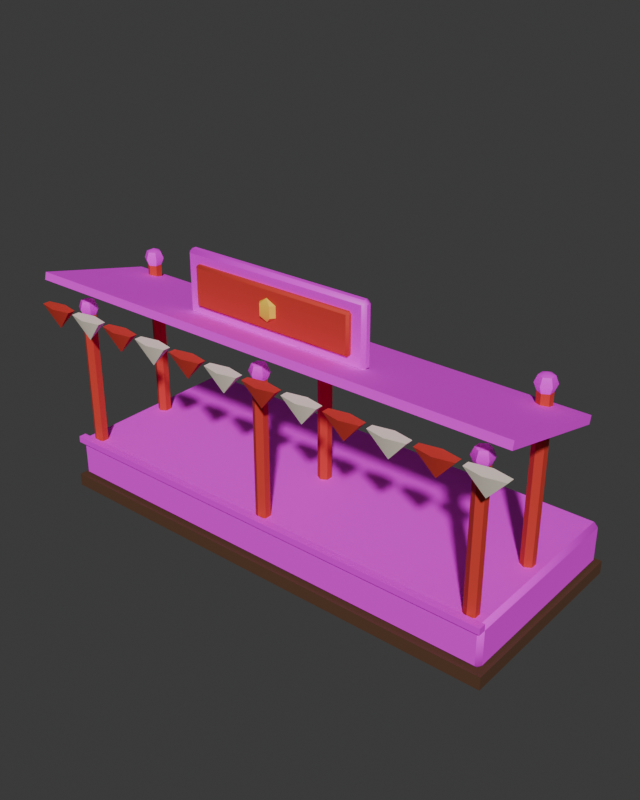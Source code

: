 # Source: station.blend  (saved by Blender 5.2.45; exported with 4.5.12 LTS)
import bpy
from mathutils import Matrix  # noqa: F401  (used for matrix-valued properties, if any)

bpy.ops.wm.read_factory_settings(use_empty=True)
scene = bpy.context.scene
scene.name = 'Scene'

# ---- collections
col_collection = bpy.data.collections.new('Collection'); scene.collection.children.link(col_collection)

# ---- images (referenced by path relative to the original .blend; pixels are not part of the script)
import os
ASSET_DIR = os.environ.get("B2B_ASSET_DIR", "")  # directory of the original .blend (textures are referenced by path, not embedded)
HERE = os.path.dirname(os.path.abspath(__file__))  # packed textures are extracted next to this script under _unpacked/

def load_image(name, relpath, width, height, colorspace="sRGB"):
    """Load a texture the original file referenced (path relative to the .blend, or extracted next to this script)."""
    p = next((c for c in (os.path.join(HERE, relpath), os.path.join(ASSET_DIR, relpath)) if relpath and os.path.exists(c)), "")
    if p:
        img = bpy.data.images.load(p, check_existing=True)
        img.name = name
    else:  # same state as the original file: an image datablock whose file is absent (Cycles renders it pink)
        img = bpy.data.images.new(name, width, height)
        img.source = "FILE"
        img.filepath = "//" + (relpath or name)
    img.colorspace_settings.name = colorspace
    return img
img_painted_planks_png = load_image('painted_planks.png', 'painted_planks.png', 1024, 1024, 'sRGB')
img_painted_gold_png = load_image('painted_gold.png', 'painted_gold.png', 1024, 1024, 'sRGB')
img_painted_canopy_png = load_image('painted_canopy.png', 'painted_canopy.png', 1024, 1024, 'sRGB')

# ---- materials (node trees are filled in below, after node groups)
mat_c_5a3a26 = bpy.data.materials.new('c_5a3a26')
mat_c_5a3a26.diffuse_color = (0.1022, 0.04231, 0.01938, 1.0)
mat_planks = bpy.data.materials.new('planks')
mat_gold = bpy.data.materials.new('gold')
mat_c_d23a2c = bpy.data.materials.new('c_d23a2c')
mat_c_d23a2c.diffuse_color = (0.6445, 0.04231, 0.02519, 1.0)
mat_canopy = bpy.data.materials.new('canopy')
mat_c_fbf1dc = bpy.data.materials.new('c_fbf1dc')
mat_c_fbf1dc.diffuse_color = (0.9647, 0.8796, 0.7157, 1.0)
mat_c_ffd23f = bpy.data.materials.new('c_ffd23f')
mat_c_ffd23f.diffuse_color = (1.0, 0.6445, 0.04971, 1.0)

# ---- material node trees
mat_c_5a3a26.use_nodes = True; mat_c_5a3a26.node_tree.nodes.clear()
_N = mat_c_5a3a26.node_tree.nodes; _L = mat_c_5a3a26.node_tree.links
n0 = _N.new('ShaderNodeBsdfPrincipled'); n0.name = 'Principled BSDF'; n0.location = (-200, 100)
n0.inputs[0].default_value = (0.1022, 0.04231, 0.01938, 1.0)
n0.inputs[2].default_value = 0.8
n0.inputs[10].default_value = 0.005
n1 = _N.new('ShaderNodeOutputMaterial'); n1.name = 'Material Output'; n1.location = (200, 100)
_L.new(n0.outputs[0], n1.inputs[0])
n1.is_active_output = True
mat_planks.use_nodes = True; mat_planks.node_tree.nodes.clear()
_N = mat_planks.node_tree.nodes; _L = mat_planks.node_tree.links
n0 = _N.new('ShaderNodeBsdfPrincipled'); n0.name = 'Principled BSDF'; n0.location = (-200, 100)
n0.inputs[2].default_value = 0.8
n0.inputs[10].default_value = 0.005
n1 = _N.new('ShaderNodeOutputMaterial'); n1.name = 'Material Output'; n1.location = (200, 100)
n2 = _N.new('ShaderNodeTexImage'); n2.name = 'Image Texture'; n2.location = (0, 0)
n2.image = img_painted_planks_png
_L.new(n0.outputs[0], n1.inputs[0])
_L.new(n2.outputs[0], n0.inputs[0])
n1.is_active_output = True
mat_gold.use_nodes = True; mat_gold.node_tree.nodes.clear()
_N = mat_gold.node_tree.nodes; _L = mat_gold.node_tree.links
n0 = _N.new('ShaderNodeBsdfPrincipled'); n0.name = 'Principled BSDF'; n0.location = (-200, 100)
n0.inputs[10].default_value = 0.005
n1 = _N.new('ShaderNodeOutputMaterial'); n1.name = 'Material Output'; n1.location = (200, 100)
n2 = _N.new('ShaderNodeTexImage'); n2.name = 'Image Texture'; n2.location = (0, 0)
n2.image = img_painted_gold_png
_L.new(n0.outputs[0], n1.inputs[0])
_L.new(n2.outputs[0], n0.inputs[0])
n1.is_active_output = True
mat_c_d23a2c.use_nodes = True; mat_c_d23a2c.node_tree.nodes.clear()
_N = mat_c_d23a2c.node_tree.nodes; _L = mat_c_d23a2c.node_tree.links
n0 = _N.new('ShaderNodeBsdfPrincipled'); n0.name = 'Principled BSDF'; n0.location = (-200, 100)
n0.inputs[0].default_value = (0.6445, 0.04231, 0.02519, 1.0)
n0.inputs[2].default_value = 0.8
n0.inputs[10].default_value = 0.005
n1 = _N.new('ShaderNodeOutputMaterial'); n1.name = 'Material Output'; n1.location = (200, 100)
_L.new(n0.outputs[0], n1.inputs[0])
n1.is_active_output = True
mat_canopy.use_nodes = True; mat_canopy.node_tree.nodes.clear()
_N = mat_canopy.node_tree.nodes; _L = mat_canopy.node_tree.links
n0 = _N.new('ShaderNodeBsdfPrincipled'); n0.name = 'Principled BSDF'; n0.location = (-200, 100)
n0.inputs[2].default_value = 0.8
n0.inputs[10].default_value = 0.005
n1 = _N.new('ShaderNodeOutputMaterial'); n1.name = 'Material Output'; n1.location = (200, 100)
n2 = _N.new('ShaderNodeTexImage'); n2.name = 'Image Texture'; n2.location = (0, 0)
n2.image = img_painted_canopy_png
_L.new(n0.outputs[0], n1.inputs[0])
_L.new(n2.outputs[0], n0.inputs[0])
n1.is_active_output = True
mat_c_fbf1dc.use_nodes = True; mat_c_fbf1dc.node_tree.nodes.clear()
_N = mat_c_fbf1dc.node_tree.nodes; _L = mat_c_fbf1dc.node_tree.links
n0 = _N.new('ShaderNodeBsdfPrincipled'); n0.name = 'Principled BSDF'; n0.location = (-200, 100)
n0.inputs[0].default_value = (0.9647, 0.8796, 0.7157, 1.0)
n0.inputs[2].default_value = 0.8
n0.inputs[10].default_value = 0.005
n1 = _N.new('ShaderNodeOutputMaterial'); n1.name = 'Material Output'; n1.location = (200, 100)
_L.new(n0.outputs[0], n1.inputs[0])
n1.is_active_output = True
mat_c_ffd23f.use_nodes = True; mat_c_ffd23f.node_tree.nodes.clear()
_N = mat_c_ffd23f.node_tree.nodes; _L = mat_c_ffd23f.node_tree.links
n0 = _N.new('ShaderNodeBsdfPrincipled'); n0.name = 'Principled BSDF'; n0.location = (-200, 100)
n0.inputs[0].default_value = (1.0, 0.6445, 0.04971, 1.0)
n0.inputs[2].default_value = 0.8
n0.inputs[10].default_value = 0.005
n1 = _N.new('ShaderNodeOutputMaterial'); n1.name = 'Material Output'; n1.location = (200, 100)
_L.new(n0.outputs[0], n1.inputs[0])
n1.is_active_output = True

# ---- world
world_world = bpy.data.worlds.new('World'); scene.world = world_world
world_world.use_nodes = True; world_world.node_tree.nodes.clear()
_N = world_world.node_tree.nodes; _L = world_world.node_tree.links
n0 = _N.new('ShaderNodeOutputWorld'); n0.name = 'World Output'; n0.location = (200, 100)
n1 = _N.new('ShaderNodeBackground'); n1.name = 'Background'; n1.location = (-200, 100)
n1.inputs[0].default_value = (0.05088, 0.05088, 0.05088, 1.0)
_L.new(n1.outputs[0], n0.inputs[0])
n0.is_active_output = True
world_world.color = (0.05088, 0.05088, 0.05088)
world_world.sun_shadow_jitter_overblur = 0.0

# ---- meshes
me_station = bpy.data.meshes.new('station')
me_station.from_pydata([(-1.12, -0.4375, 0.0), (-1.12, -0.4375, 0.06), (-1.12, 0.5025, 0.0), (-1.12, 0.5025, 0.06), (1.12, -0.4375, 0.0), (1.12, -0.4375, 0.06), (1.12, 0.5025, 0.0), (1.12, 0.5025, 0.06), (-1.08, -0.3975, 0.06), (-1.08, -0.4175, 0.08), (-1.1, -0.3975, 0.08), (-1.08, -0.4175, 0.24), (-1.08, -0.3975, 0.26), (-1.1, -0.3975, 0.24), (-1.08, 0.4625, 0.06), (-1.1, 0.4625, 0.08), (-1.08, 0.4825, 0.08), (-1.08, 0.4625, 0.26), (-1.08, 0.4825, 0.24), (-1.1, 0.4625, 0.24), (1.08, -0.3975, 0.06), (1.1, -0.3975, 0.08), (1.08, -0.4175, 0.08), (1.08, -0.3975, 0.26), (1.08, -0.4175, 0.24), (1.1, -0.3975, 0.24), (1.08, 0.4625, 0.06), (1.08, 0.4825, 0.08), (1.1, 0.4625, 0.08), (1.08, 0.4625, 0.26), (1.1, 0.4625, 0.24), (1.08, 0.4825, 0.24), (-1.1, -0.435, 0.24), (-1.1, -0.435, 0.27), (-1.1, -0.4, 0.24), (-1.1, -0.4, 0.27), (1.1, -0.435, 0.24), (1.1, -0.435, 0.27), (1.1, -0.4, 0.24), (1.1, -0.4, 0.27), (-1.02, -0.3355, 0.26), (-1.02, -0.3355, 0.92), (-0.9923, -0.3515, 0.26), (-0.9923, -0.3515, 0.92), (-0.9923, -0.3835, 0.26), (-0.9923, -0.3835, 0.92), (-1.02, -0.3995, 0.26), (-1.02, -0.3995, 0.92), (-1.048, -0.3835, 0.26), (-1.048, -0.3835, 0.92), (-1.048, -0.3515, 0.26), (-1.048, -0.3515, 0.92), (-1.02, -0.3675, 0.965), (-1.02, -0.3357, 0.9518), (-1.02, -0.3225, 0.92), (-1.02, -0.3357, 0.8882), (-1.02, -0.3675, 0.875), (-0.9924, -0.3516, 0.9518), (-0.981, -0.345, 0.92), (-0.9924, -0.3516, 0.8882), (-0.9924, -0.3834, 0.9518), (-0.981, -0.39, 0.92), (-0.9924, -0.3834, 0.8882), (-1.02, -0.3993, 0.9518), (-1.02, -0.4125, 0.92), (-1.02, -0.3993, 0.8882), (-1.048, -0.3834, 0.9518), (-1.059, -0.39, 0.92), (-1.048, -0.3834, 0.8882), (-1.048, -0.3516, 0.9518), (-1.059, -0.345, 0.92), (-1.048, -0.3516, 0.8882), (-1.02, 0.0645, 0.26), (-1.02, 0.0645, 1.04), (-0.9923, 0.0485, 0.26), (-0.9923, 0.0485, 1.04), (-0.9923, 0.0165, 0.26), (-0.9923, 0.0165, 1.04), (-1.02, 0.0005, 0.26), (-1.02, 0.0005, 1.04), (-1.048, 0.0165, 0.26), (-1.048, 0.0165, 1.04), (-1.048, 0.0485, 0.26), (-1.048, 0.0485, 1.04), (-1.02, 0.0325, 1.085), (-1.02, 0.06432, 1.072), (-1.02, 0.0775, 1.04), (-1.02, 0.06432, 1.008), (-1.02, 0.0325, 0.995), (-0.9924, 0.04841, 1.072), (-0.981, 0.055, 1.04), (-0.9924, 0.04841, 1.008), (-0.9924, 0.01659, 1.072), (-0.981, 0.01, 1.04), (-0.9924, 0.01659, 1.008), (-1.02, 0.0006802, 1.072), (-1.02, -0.0125, 1.04), (-1.02, 0.0006802, 1.008), (-1.048, 0.01659, 1.072), (-1.059, 0.01, 1.04), (-1.048, 0.01659, 1.008), (-1.048, 0.04841, 1.072), (-1.059, 0.055, 1.04), (-1.048, 0.04841, 1.008), (0.0, -0.3355, 0.26), (0.0, -0.3355, 0.92), (0.02771, -0.3515, 0.26), (0.02771, -0.3515, 0.92), (0.02771, -0.3835, 0.26), (0.02771, -0.3835, 0.92), (0.0, -0.3995, 0.26), (0.0, -0.3995, 0.92), (-0.02771, -0.3835, 0.26), (-0.02771, -0.3835, 0.92), (-0.02771, -0.3515, 0.26), (-0.02771, -0.3515, 0.92), (0.0, -0.3675, 0.965), (0.0, -0.3357, 0.9518), (0.0, -0.3225, 0.92), (0.0, -0.3357, 0.8882), (0.0, -0.3675, 0.875), (0.02756, -0.3516, 0.9518), (0.03897, -0.345, 0.92), (0.02756, -0.3516, 0.8882), (0.02756, -0.3834, 0.9518), (0.03897, -0.39, 0.92), (0.02756, -0.3834, 0.8882), (-7.451e-09, -0.3993, 0.9518), (-7.451e-09, -0.4125, 0.92), (-7.451e-09, -0.3993, 0.8882), (-0.02756, -0.3834, 0.9518), (-0.03897, -0.39, 0.92), (-0.02756, -0.3834, 0.8882), (-0.02756, -0.3516, 0.9518), (-0.03897, -0.345, 0.92), (-0.02756, -0.3516, 0.8882), (0.0, 0.0645, 0.26), (0.0, 0.0645, 1.04), (0.02771, 0.0485, 0.26), (0.02771, 0.0485, 1.04), (0.02771, 0.0165, 0.26), (0.02771, 0.0165, 1.04), (0.0, 0.0005, 0.26), (0.0, 0.0005, 1.04), (-0.02771, 0.0165, 0.26), (-0.02771, 0.0165, 1.04), (-0.02771, 0.0485, 0.26), (-0.02771, 0.0485, 1.04), (0.0, 0.0325, 1.085), (0.0, 0.06432, 1.072), (0.0, 0.0775, 1.04), (0.0, 0.06432, 1.008), (0.0, 0.0325, 0.995), (0.02756, 0.04841, 1.072), (0.03897, 0.055, 1.04), (0.02756, 0.04841, 1.008), (0.02756, 0.01659, 1.072), (0.03897, 0.01, 1.04), (0.02756, 0.01659, 1.008), (-7.451e-09, 0.0006802, 1.072), (-7.451e-09, -0.0125, 1.04), (-7.451e-09, 0.0006802, 1.008), (-0.02756, 0.01659, 1.072), (-0.03897, 0.01, 1.04), (-0.02756, 0.01659, 1.008), (-0.02756, 0.04841, 1.072), (-0.03897, 0.055, 1.04), (-0.02756, 0.04841, 1.008), (1.02, -0.3355, 0.26), (1.02, -0.3355, 0.92), (1.048, -0.3515, 0.26), (1.048, -0.3515, 0.92), (1.048, -0.3835, 0.26), (1.048, -0.3835, 0.92), (1.02, -0.3995, 0.26), (1.02, -0.3995, 0.92), (0.9923, -0.3835, 0.26), (0.9923, -0.3835, 0.92), (0.9923, -0.3515, 0.26), (0.9923, -0.3515, 0.92), (1.02, -0.3675, 0.965), (1.02, -0.3357, 0.9518), (1.02, -0.3225, 0.92), (1.02, -0.3357, 0.8882), (1.02, -0.3675, 0.875), (1.048, -0.3516, 0.9518), (1.059, -0.345, 0.92), (1.048, -0.3516, 0.8882), (1.048, -0.3834, 0.9518), (1.059, -0.39, 0.92), (1.048, -0.3834, 0.8882), (1.02, -0.3993, 0.9518), (1.02, -0.4125, 0.92), (1.02, -0.3993, 0.8882), (0.9924, -0.3834, 0.9518), (0.981, -0.39, 0.92), (0.9924, -0.3834, 0.8882), (0.9924, -0.3516, 0.9518), (0.981, -0.345, 0.92), (0.9924, -0.3516, 0.8882), (1.02, 0.0645, 0.26), (1.02, 0.0645, 1.04), (1.048, 0.0485, 0.26), (1.048, 0.0485, 1.04), (1.048, 0.0165, 0.26), (1.048, 0.0165, 1.04), (1.02, 0.0005, 0.26), (1.02, 0.0005, 1.04), (0.9923, 0.0165, 0.26), (0.9923, 0.0165, 1.04), (0.9923, 0.0485, 0.26), (0.9923, 0.0485, 1.04), (1.02, 0.0325, 1.085), (1.02, 0.06432, 1.072), (1.02, 0.0775, 1.04), (1.02, 0.06432, 1.008), (1.02, 0.0325, 0.995), (1.048, 0.04841, 1.072), (1.059, 0.055, 1.04), (1.048, 0.04841, 1.008), (1.048, 0.01659, 1.072), (1.059, 0.01, 1.04), (1.048, 0.01659, 1.008), (1.02, 0.0006802, 1.072), (1.02, -0.0125, 1.04), (1.02, 0.0006802, 1.008), (0.9924, 0.01659, 1.072), (0.981, 0.01, 1.04), (0.9924, 0.01659, 1.008), (0.9924, 0.04841, 1.072), (0.981, 0.055, 1.04), (0.9924, 0.04841, 1.008), (-1.18, -0.4639, 1.038), (-1.18, -0.4557, 1.072), (-1.18, 0.08068, 0.9076), (-1.18, 0.08885, 0.9417), (1.18, -0.4639, 1.038), (1.18, -0.4557, 1.072), (1.18, 0.08068, 0.9076), (1.18, 0.08885, 0.9417), (-1.1, -0.5025, 0.93), (-1.013, -0.485, 0.93), (-1.013, -0.45, 0.93), (-1.1, -0.4325, 0.93), (-1.187, -0.45, 0.93), (-1.187, -0.485, 0.93), (-1.1, -0.4675, 0.83), (-0.9, -0.5025, 0.93), (-0.8134, -0.485, 0.93), (-0.8134, -0.45, 0.93), (-0.9, -0.4325, 0.93), (-0.9866, -0.45, 0.93), (-0.9866, -0.485, 0.93), (-0.9, -0.4675, 0.83), (-0.7, -0.5025, 0.93), (-0.6134, -0.485, 0.93), (-0.6134, -0.45, 0.93), (-0.7, -0.4325, 0.93), (-0.7866, -0.45, 0.93), (-0.7866, -0.485, 0.93), (-0.7, -0.4675, 0.83), (-0.5, -0.5025, 0.93), (-0.4134, -0.485, 0.93), (-0.4134, -0.45, 0.93), (-0.5, -0.4325, 0.93), (-0.5866, -0.45, 0.93), (-0.5866, -0.485, 0.93), (-0.5, -0.4675, 0.83), (-0.3, -0.5025, 0.93), (-0.2134, -0.485, 0.93), (-0.2134, -0.45, 0.93), (-0.3, -0.4325, 0.93), (-0.3866, -0.45, 0.93), (-0.3866, -0.485, 0.93), (-0.3, -0.4675, 0.83), (-0.1, -0.5025, 0.93), (-0.0134, -0.485, 0.93), (-0.0134, -0.45, 0.93), (-0.1, -0.4325, 0.93), (-0.1866, -0.45, 0.93), (-0.1866, -0.485, 0.93), (-0.1, -0.4675, 0.83), (0.1, -0.5025, 0.93), (0.1866, -0.485, 0.93), (0.1866, -0.45, 0.93), (0.1, -0.4325, 0.93), (0.0134, -0.45, 0.93), (0.0134, -0.485, 0.93), (0.1, -0.4675, 0.83), (0.3, -0.5025, 0.93), (0.3866, -0.485, 0.93), (0.3866, -0.45, 0.93), (0.3, -0.4325, 0.93), (0.2134, -0.45, 0.93), (0.2134, -0.485, 0.93), (0.3, -0.4675, 0.83), (0.5, -0.5025, 0.93), (0.5866, -0.485, 0.93), (0.5866, -0.45, 0.93), (0.5, -0.4325, 0.93), (0.4134, -0.45, 0.93), (0.4134, -0.485, 0.93), (0.5, -0.4675, 0.83), (0.7, -0.5025, 0.93), (0.7866, -0.485, 0.93), (0.7866, -0.45, 0.93), (0.7, -0.4325, 0.93), (0.6134, -0.45, 0.93), (0.6134, -0.485, 0.93), (0.7, -0.4675, 0.83), (0.9, -0.5025, 0.93), (0.9866, -0.485, 0.93), (0.9866, -0.45, 0.93), (0.9, -0.4325, 0.93), (0.8134, -0.45, 0.93), (0.8134, -0.485, 0.93), (0.9, -0.4675, 0.83), (1.1, -0.5025, 0.93), (1.187, -0.485, 0.93), (1.187, -0.45, 0.93), (1.1, -0.4325, 0.93), (1.013, -0.45, 0.93), (1.013, -0.485, 0.93), (1.1, -0.4675, 0.83), (-0.435, -0.2775, 1.02), (-0.435, -0.2925, 1.035), (-0.45, -0.2775, 1.035), (-0.435, -0.2925, 1.285), (-0.435, -0.2775, 1.3), (-0.45, -0.2775, 1.285), (-0.435, -0.2575, 1.02), (-0.45, -0.2575, 1.035), (-0.435, -0.2425, 1.035), (-0.435, -0.2575, 1.3), (-0.435, -0.2425, 1.285), (-0.45, -0.2575, 1.285), (0.435, -0.2775, 1.02), (0.45, -0.2775, 1.035), (0.435, -0.2925, 1.035), (0.435, -0.2775, 1.3), (0.435, -0.2925, 1.285), (0.45, -0.2775, 1.285), (0.435, -0.2575, 1.02), (0.435, -0.2425, 1.035), (0.45, -0.2575, 1.035), (0.435, -0.2575, 1.3), (0.45, -0.2575, 1.285), (0.435, -0.2425, 1.285), (-0.38, -0.3025, 1.07), (-0.38, -0.3125, 1.08), (-0.39, -0.3025, 1.08), (-0.38, -0.3125, 1.24), (-0.38, -0.3025, 1.25), (-0.39, -0.3025, 1.24), (-0.38, -0.2925, 1.07), (-0.39, -0.2925, 1.08), (-0.38, -0.2825, 1.08), (-0.38, -0.2925, 1.25), (-0.38, -0.2825, 1.24), (-0.39, -0.2925, 1.24), (0.38, -0.3025, 1.07), (0.39, -0.3025, 1.08), (0.38, -0.3125, 1.08), (0.38, -0.3025, 1.25), (0.38, -0.3125, 1.24), (0.39, -0.3025, 1.24), (0.38, -0.2925, 1.07), (0.38, -0.2825, 1.08), (0.39, -0.2925, 1.08), (0.38, -0.2925, 1.25), (0.39, -0.2925, 1.24), (0.38, -0.2825, 1.24), (0.0, -0.3175, 1.21), (0.0, -0.3002, 1.135), (0.0, -0.3175, 1.11), (0.04118, -0.3121, 1.185), (0.04118, -0.3121, 1.135), (0.02545, -0.3315, 1.185), (0.02545, -0.3315, 1.135), (-0.02545, -0.3315, 1.185), (-0.02545, -0.3315, 1.135), (-0.04118, -0.3121, 1.185), (-0.04118, -0.3121, 1.135), (6.519e-09, -0.3002, 1.185)], [], [(0, 1, 3, 2), (2, 3, 7, 6), (6, 7, 5, 4), (4, 5, 1, 0), (2, 6, 4, 0), (7, 3, 1, 5), (8, 9, 10), (11, 12, 13), (14, 15, 16), (17, 18, 19), (20, 21, 22), (23, 24, 25), (26, 27, 28), (29, 30, 31), (14, 8, 10, 15), (9, 11, 13, 10), (12, 17, 19, 13), (18, 16, 15, 19), (26, 14, 16, 27), (17, 29, 31, 18), (30, 28, 27, 31), (20, 26, 28, 21), (29, 23, 25, 30), (24, 22, 21, 25), (8, 20, 22, 9), (23, 12, 11, 24), (14, 26, 20, 8), (10, 13, 19, 15), (22, 24, 11, 9), (29, 17, 12, 23), (16, 18, 31, 27), (28, 30, 25, 21), (32, 33, 35, 34), (34, 35, 39, 38), (38, 39, 37, 36), (36, 37, 33, 32), (34, 38, 36, 32), (39, 35, 33, 37), (40, 41, 43, 42), (42, 43, 45, 44), (44, 45, 47, 46), (46, 47, 49, 48), (43, 41, 51, 49, 47, 45), (48, 49, 51, 50), (50, 51, 41, 40), (40, 42, 44, 46, 48, 50), (55, 54, 58, 59), (53, 52, 57), (56, 55, 59), (54, 53, 57, 58), (59, 58, 61, 62), (57, 52, 60), (56, 59, 62), (58, 57, 60, 61), (62, 61, 64, 65), (60, 52, 63), (56, 62, 65), (61, 60, 63, 64), (65, 64, 67, 68), (63, 52, 66), (56, 65, 68), (64, 63, 66, 67), (68, 67, 70, 71), (66, 52, 69), (56, 68, 71), (67, 66, 69, 70), (71, 70, 54, 55), (69, 52, 53), (56, 71, 55), (70, 69, 53, 54), (72, 73, 75, 74), (74, 75, 77, 76), (76, 77, 79, 78), (78, 79, 81, 80), (75, 73, 83, 81, 79, 77), (80, 81, 83, 82), (82, 83, 73, 72), (72, 74, 76, 78, 80, 82), (87, 86, 90, 91), (85, 84, 89), (88, 87, 91), (86, 85, 89, 90), (91, 90, 93, 94), (89, 84, 92), (88, 91, 94), (90, 89, 92, 93), (94, 93, 96, 97), (92, 84, 95), (88, 94, 97), (93, 92, 95, 96), (97, 96, 99, 100), (95, 84, 98), (88, 97, 100), (96, 95, 98, 99), (100, 99, 102, 103), (98, 84, 101), (88, 100, 103), (99, 98, 101, 102), (103, 102, 86, 87), (101, 84, 85), (88, 103, 87), (102, 101, 85, 86), (104, 105, 107, 106), (106, 107, 109, 108), (108, 109, 111, 110), (110, 111, 113, 112), (107, 105, 115, 113, 111, 109), (112, 113, 115, 114), (114, 115, 105, 104), (104, 106, 108, 110, 112, 114), (119, 118, 122, 123), (117, 116, 121), (120, 119, 123), (118, 117, 121, 122), (123, 122, 125, 126), (121, 116, 124), (120, 123, 126), (122, 121, 124, 125), (126, 125, 128, 129), (124, 116, 127), (120, 126, 129), (125, 124, 127, 128), (129, 128, 131, 132), (127, 116, 130), (120, 129, 132), (128, 127, 130, 131), (132, 131, 134, 135), (130, 116, 133), (120, 132, 135), (131, 130, 133, 134), (135, 134, 118, 119), (133, 116, 117), (120, 135, 119), (134, 133, 117, 118), (136, 137, 139, 138), (138, 139, 141, 140), (140, 141, 143, 142), (142, 143, 145, 144), (139, 137, 147, 145, 143, 141), (144, 145, 147, 146), (146, 147, 137, 136), (136, 138, 140, 142, 144, 146), (151, 150, 154, 155), (149, 148, 153), (152, 151, 155), (150, 149, 153, 154), (155, 154, 157, 158), (153, 148, 156), (152, 155, 158), (154, 153, 156, 157), (158, 157, 160, 161), (156, 148, 159), (152, 158, 161), (157, 156, 159, 160), (161, 160, 163, 164), (159, 148, 162), (152, 161, 164), (160, 159, 162, 163), (164, 163, 166, 167), (162, 148, 165), (152, 164, 167), (163, 162, 165, 166), (167, 166, 150, 151), (165, 148, 149), (152, 167, 151), (166, 165, 149, 150), (168, 169, 171, 170), (170, 171, 173, 172), (172, 173, 175, 174), (174, 175, 177, 176), (171, 169, 179, 177, 175, 173), (176, 177, 179, 178), (178, 179, 169, 168), (168, 170, 172, 174, 176, 178), (183, 182, 186, 187), (181, 180, 185), (184, 183, 187), (182, 181, 185, 186), (187, 186, 189, 190), (185, 180, 188), (184, 187, 190), (186, 185, 188, 189), (190, 189, 192, 193), (188, 180, 191), (184, 190, 193), (189, 188, 191, 192), (193, 192, 195, 196), (191, 180, 194), (184, 193, 196), (192, 191, 194, 195), (196, 195, 198, 199), (194, 180, 197), (184, 196, 199), (195, 194, 197, 198), (199, 198, 182, 183), (197, 180, 181), (184, 199, 183), (198, 197, 181, 182), (200, 201, 203, 202), (202, 203, 205, 204), (204, 205, 207, 206), (206, 207, 209, 208), (203, 201, 211, 209, 207, 205), (208, 209, 211, 210), (210, 211, 201, 200), (200, 202, 204, 206, 208, 210), (215, 214, 218, 219), (213, 212, 217), (216, 215, 219), (214, 213, 217, 218), (219, 218, 221, 222), (217, 212, 220), (216, 219, 222), (218, 217, 220, 221), (222, 221, 224, 225), (220, 212, 223), (216, 222, 225), (221, 220, 223, 224), (225, 224, 227, 228), (223, 212, 226), (216, 225, 228), (224, 223, 226, 227), (228, 227, 230, 231), (226, 212, 229), (216, 228, 231), (227, 226, 229, 230), (231, 230, 214, 215), (229, 212, 213), (216, 231, 215), (230, 229, 213, 214), (232, 233, 235, 234), (234, 235, 239, 238), (238, 239, 237, 236), (236, 237, 233, 232), (234, 238, 236, 232), (239, 235, 233, 237), (240, 246, 241), (241, 246, 242), (242, 246, 243), (243, 246, 244), (240, 241, 242, 243, 244, 245), (244, 246, 245), (245, 246, 240), (247, 253, 248), (248, 253, 249), (249, 253, 250), (250, 253, 251), (247, 248, 249, 250, 251, 252), (251, 253, 252), (252, 253, 247), (254, 260, 255), (255, 260, 256), (256, 260, 257), (257, 260, 258), (254, 255, 256, 257, 258, 259), (258, 260, 259), (259, 260, 254), (261, 267, 262), (262, 267, 263), (263, 267, 264), (264, 267, 265), (261, 262, 263, 264, 265, 266), (265, 267, 266), (266, 267, 261), (268, 274, 269), (269, 274, 270), (270, 274, 271), (271, 274, 272), (268, 269, 270, 271, 272, 273), (272, 274, 273), (273, 274, 268), (275, 281, 276), (276, 281, 277), (277, 281, 278), (278, 281, 279), (275, 276, 277, 278, 279, 280), (279, 281, 280), (280, 281, 275), (282, 288, 283), (283, 288, 284), (284, 288, 285), (285, 288, 286), (282, 283, 284, 285, 286, 287), (286, 288, 287), (287, 288, 282), (289, 295, 290), (290, 295, 291), (291, 295, 292), (292, 295, 293), (289, 290, 291, 292, 293, 294), (293, 295, 294), (294, 295, 289), (296, 302, 297), (297, 302, 298), (298, 302, 299), (299, 302, 300), (296, 297, 298, 299, 300, 301), (300, 302, 301), (301, 302, 296), (303, 309, 304), (304, 309, 305), (305, 309, 306), (306, 309, 307), (303, 304, 305, 306, 307, 308), (307, 309, 308), (308, 309, 303), (310, 316, 311), (311, 316, 312), (312, 316, 313), (313, 316, 314), (310, 311, 312, 313, 314, 315), (314, 316, 315), (315, 316, 310), (317, 323, 318), (318, 323, 319), (319, 323, 320), (320, 323, 321), (317, 318, 319, 320, 321, 322), (321, 323, 322), (322, 323, 317), (324, 325, 326), (327, 328, 329), (330, 331, 332), (333, 334, 335), (336, 337, 338), (339, 340, 341), (342, 343, 344), (345, 346, 347), (330, 324, 326, 331), (325, 327, 329, 326), (328, 333, 335, 329), (334, 332, 331, 335), (342, 330, 332, 343), (333, 345, 347, 334), (346, 344, 343, 347), (336, 342, 344, 337), (345, 339, 341, 346), (340, 338, 337, 341), (324, 336, 338, 325), (339, 328, 327, 340), (330, 342, 336, 324), (326, 329, 335, 331), (338, 340, 327, 325), (345, 333, 328, 339), (332, 334, 347, 343), (344, 346, 341, 337), (348, 349, 350), (351, 352, 353), (354, 355, 356), (357, 358, 359), (360, 361, 362), (363, 364, 365), (366, 367, 368), (369, 370, 371), (354, 348, 350, 355), (349, 351, 353, 350), (352, 357, 359, 353), (358, 356, 355, 359), (366, 354, 356, 367), (357, 369, 371, 358), (370, 368, 367, 371), (360, 366, 368, 361), (369, 363, 365, 370), (364, 362, 361, 365), (348, 360, 362, 349), (363, 352, 351, 364), (354, 366, 360, 348), (350, 353, 359, 355), (362, 364, 351, 349), (369, 357, 352, 363), (356, 358, 371, 367), (368, 370, 365, 361), (374, 373, 376), (373, 383, 375, 376), (383, 372, 375), (374, 376, 378), (376, 375, 377, 378), (375, 372, 377), (374, 378, 380), (378, 377, 379, 380), (377, 372, 379), (374, 380, 382), (380, 379, 381, 382), (379, 372, 381), (374, 382, 373), (382, 381, 383, 373), (381, 372, 383)])
me_station.polygons.foreach_set('use_smooth', [True] * 387)
me_station.polygons.foreach_set('material_index', [0, 0, 0, 0, 0, 0, 1, 1, 1, 1, 1, 1, 1, 1, 1, 1, 1, 1, 1, 1, 1, 1, 1, 1, 1, 1, 1, 1, 1, 1, 1, 1, 2, 2, 2, 2, 2, 2, 3, 3, 3, 3, 3, 3, 3, 3, 2, 2, 2, 2, 2, 2, 2, 2, 2, 2, 2, 2, 2, 2, 2, 2, 2, 2, 2, 2, 2, 2, 2, 2, 3, 3, 3, 3, 3, 3, 3, 3, 2, 2, 2, 2, 2, 2, 2, 2, 2, 2, 2, 2, 2, 2, 2, 2, 2, 2, 2, 2, 2, 2, 2, 2, 3, 3, 3, 3, 3, 3, 3, 3, 2, 2, 2, 2, 2, 2, 2, 2, 2, 2, 2, 2, 2, 2, 2, 2, 2, 2, 2, 2, 2, 2, 2, 2, 3, 3, 3, 3, 3, 3, 3, 3, 2, 2, 2, 2, 2, 2, 2, 2, 2, 2, 2, 2, 2, 2, 2, 2, 2, 2, 2, 2, 2, 2, 2, 2, 3, 3, 3, 3, 3, 3, 3, 3, 2, 2, 2, 2, 2, 2, 2, 2, 2, 2, 2, 2, 2, 2, 2, 2, 2, 2, 2, 2, 2, 2, 2, 2, 3, 3, 3, 3, 3, 3, 3, 3, 2, 2, 2, 2, 2, 2, 2, 2, 2, 2, 2, 2, 2, 2, 2, 2, 2, 2, 2, 2, 2, 2, 2, 2, 4, 4, 4, 4, 4, 4, 3, 3, 3, 3, 3, 3, 3, 5, 5, 5, 5, 5, 5, 5, 3, 3, 3, 3, 3, 3, 3, 5, 5, 5, 5, 5, 5, 5, 3, 3, 3, 3, 3, 3, 3, 5, 5, 5, 5, 5, 5, 5, 3, 3, 3, 3, 3, 3, 3, 5, 5, 5, 5, 5, 5, 5, 3, 3, 3, 3, 3, 3, 3, 5, 5, 5, 5, 5, 5, 5, 3, 3, 3, 3, 3, 3, 3, 5, 5, 5, 5, 5, 5, 5, 2, 2, 2, 2, 2, 2, 2, 2, 2, 2, 2, 2, 2, 2, 2, 2, 2, 2, 2, 2, 2, 2, 2, 2, 2, 2, 3, 3, 3, 3, 3, 3, 3, 3, 3, 3, 3, 3, 3, 3, 3, 3, 3, 3, 3, 3, 3, 3, 3, 3, 3, 3, 6, 6, 6, 6, 6, 6, 6, 6, 6, 6, 6, 6, 6, 6, 6])
_k = set([(0, 1), (0, 2), (0, 4), (1, 3), (1, 5), (2, 3), (2, 6), (3, 7), (4, 5), (4, 6), (5, 7), (6, 7), (8, 14), (8, 20), (9, 11), (9, 22), (10, 13), (10, 15), (11, 24), (12, 17), (12, 23), (13, 19), (14, 26), (15, 19), (16, 18), (16, 27), (17, 29), (18, 31), (20, 26), (21, 25), (21, 28), (22, 24), (23, 29), (25, 30), (27, 31), (28, 30), (32, 33), (32, 34), (32, 36), (33, 35), (33, 37), (34, 35), (34, 38), (35, 39), (36, 37), (36, 38), (37, 39), (38, 39), (40, 41), (40, 42), (40, 50), (41, 43), (41, 51), (42, 43), (42, 44), (43, 45), (44, 45), (44, 46), (45, 47), (46, 47), (46, 48), (47, 49), (48, 49), (48, 50), (49, 51), (50, 51), (53, 54), (53, 57), (53, 69), (54, 55), (55, 59), (55, 71), (57, 58), (57, 60), (58, 59), (59, 62), (60, 61), (60, 63), (61, 62), (62, 65), (63, 64), (63, 66), (64, 65), (65, 68), (66, 67), (66, 69), (67, 68), (68, 71), (69, 70), (70, 71), (72, 73), (72, 74), (72, 82), (73, 75), (73, 83), (74, 75), (74, 76), (75, 77), (76, 77), (76, 78), (77, 79), (78, 79), (78, 80), (79, 81), (80, 81), (80, 82), (81, 83), (82, 83), (85, 86), (85, 89), (85, 101), (86, 87), (87, 91), (87, 103), (89, 90), (89, 92), (90, 91), (91, 94), (92, 93), (92, 95), (93, 94), (94, 97), (95, 96), (95, 98), (96, 97), (97, 100), (98, 99), (98, 101), (99, 100), (100, 103), (101, 102), (102, 103), (104, 105), (104, 106), (104, 114), (105, 107), (105, 115), (106, 107), (106, 108), (107, 109), (108, 109), (108, 110), (109, 111), (110, 111), (110, 112), (111, 113), (112, 113), (112, 114), (113, 115), (114, 115), (117, 118), (117, 121), (117, 133), (118, 119), (119, 123), (119, 135), (121, 122), (121, 124), (122, 123), (123, 126), (124, 125), (124, 127), (125, 126), (126, 129), (127, 128), (127, 130), (128, 129), (129, 132), (130, 131), (130, 133), (131, 132), (132, 135), (133, 134), (134, 135), (136, 137), (136, 138), (136, 146), (137, 139), (137, 147), (138, 139), (138, 140), (139, 141), (140, 141), (140, 142), (141, 143), (142, 143), (142, 144), (143, 145), (144, 145), (144, 146), (145, 147), (146, 147), (149, 150), (149, 153), (149, 165), (150, 151), (151, 155), (151, 167), (153, 154), (153, 156), (154, 155), (155, 158), (156, 157), (156, 159), (157, 158), (158, 161), (159, 160), (159, 162), (160, 161), (161, 164), (162, 163), (162, 165), (163, 164), (164, 167), (165, 166), (166, 167), (168, 169), (168, 170), (168, 178), (169, 171), (169, 179), (170, 171), (170, 172), (171, 173), (172, 173), (172, 174), (173, 175), (174, 175), (174, 176), (175, 177), (176, 177), (176, 178), (177, 179), (178, 179), (181, 182), (181, 185), (181, 197), (182, 183), (183, 187), (183, 199), (185, 186), (185, 188), (186, 187), (187, 190), (188, 189), (188, 191), (189, 190), (190, 193), (191, 192), (191, 194), (192, 193), (193, 196), (194, 195), (194, 197), (195, 196), (196, 199), (197, 198), (198, 199), (200, 201), (200, 202), (200, 210), (201, 203), (201, 211), (202, 203), (202, 204), (203, 205), (204, 205), (204, 206), (205, 207), (206, 207), (206, 208), (207, 209), (208, 209), (208, 210), (209, 211), (210, 211), (213, 214), (213, 217), (213, 229), (214, 215), (215, 219), (215, 231), (217, 218), (217, 220), (218, 219), (219, 222), (220, 221), (220, 223), (221, 222), (222, 225), (223, 224), (223, 226), (224, 225), (225, 228), (226, 227), (226, 229), (227, 228), (228, 231), (229, 230), (230, 231), (232, 233), (232, 234), (232, 236), (233, 235), (233, 237), (234, 235), (234, 238), (235, 239), (236, 237), (236, 238), (237, 239), (238, 239), (240, 241), (240, 245), (241, 242), (241, 246), (242, 243), (242, 246), (243, 244), (244, 245), (244, 246), (245, 246), (247, 248), (247, 252), (248, 249), (248, 253), (249, 250), (249, 253), (250, 251), (251, 252), (251, 253), (252, 253), (254, 255), (254, 259), (255, 256), (255, 260), (256, 257), (256, 260), (257, 258), (258, 259), (258, 260), (259, 260), (261, 262), (261, 266), (262, 263), (262, 267), (263, 264), (263, 267), (264, 265), (265, 266), (265, 267), (266, 267), (268, 269), (268, 273), (269, 270), (269, 274), (270, 271), (270, 274), (271, 272), (272, 273), (272, 274), (273, 274), (275, 276), (275, 280), (276, 277), (276, 281), (277, 278), (277, 281), (278, 279), (279, 280), (279, 281), (280, 281), (282, 283), (282, 287), (283, 284), (283, 288), (284, 285), (284, 288), (285, 286), (286, 287), (286, 288), (287, 288), (289, 290), (289, 294), (290, 291), (290, 295), (291, 292), (291, 295), (292, 293), (293, 294), (293, 295), (294, 295), (296, 297), (296, 301), (297, 298), (297, 302), (298, 299), (298, 302), (299, 300), (300, 301), (300, 302), (301, 302), (303, 304), (303, 308), (304, 305), (304, 309), (305, 306), (305, 309), (306, 307), (307, 308), (307, 309), (308, 309), (310, 311), (310, 315), (311, 312), (311, 316), (312, 313), (312, 316), (313, 314), (314, 315), (314, 316), (315, 316), (317, 318), (317, 322), (318, 319), (318, 323), (319, 320), (319, 323), (320, 321), (321, 322), (321, 323), (322, 323), (324, 330), (324, 336), (325, 327), (325, 338), (326, 329), (326, 331), (327, 340), (328, 333), (328, 339), (329, 335), (330, 342), (331, 335), (332, 334), (332, 343), (333, 345), (334, 347), (336, 342), (337, 341), (337, 344), (338, 340), (339, 345), (341, 346), (343, 347), (344, 346), (348, 354), (348, 360), (349, 351), (349, 362), (350, 353), (350, 355), (351, 364), (352, 357), (352, 363), (353, 359), (354, 366), (355, 359), (356, 358), (356, 367), (357, 369), (358, 371), (360, 366), (361, 365), (361, 368), (362, 364), (363, 369), (365, 370), (367, 371), (368, 370), (372, 375), (372, 377), (372, 379), (372, 381), (374, 376), (374, 378), (374, 380), (374, 382), (375, 376), (375, 377), (376, 378), (377, 378), (379, 380), (379, 381), (380, 382), (381, 382)])
me_station.attributes.new('sharp_edge', 'BOOLEAN', 'EDGE').data.foreach_set('value', [ (min(e.vertices), max(e.vertices)) in _k for e in me_station.edges])
_uv = me_station.uv_layers.new(name='UVMap')
_uv.uv.foreach_set('vector', [0.375, 0.0, 0.625, 0.0, 0.625, 0.25, 0.375, 0.25, 0.375, 0.25, 0.625, 0.25, 0.625, 0.5, 0.375, 0.5, 0.375, 0.5, 0.625, 0.5, 0.625, 0.75, 0.375, 0.75, 0.375, 0.75, 0.625, 0.75, 0.625, 1.0, 0.375, 1.0, 0.125, 0.5, 0.375, 0.5, 0.375, 0.75, 0.125, 0.75, 0.625, 0.5, 0.875, 0.5, 0.875, 0.75, 0.625, 0.75, -0.9556, 0.1333, -1.0, 0.1778, -0.9556, 0.1778, -1.0, 0.5333, -0.9556, 0.5778, -0.9556, 0.5333, 0.9556, 0.1333, 0.9556, 0.1778, 1.0, 0.1778, 0.9556, 0.5778, 1.0, 0.5333, 0.9556, 0.5333, -0.9556, 0.1333, -0.9556, 0.1778, -1.0, 0.1778, -0.9556, 0.5778, -1.0, 0.5333, -0.9556, 0.5333, 0.9556, 0.1333, 1.0, 0.1778, 0.9556, 0.1778, 0.9556, 0.5778, 0.9556, 0.5333, 1.0, 0.5333, 0.9556, 0.1333, -0.9556, 0.1333, -0.9556, 0.1778, 0.9556, 0.1778, -1.0, 0.1778, -1.0, 0.5333, -0.9556, 0.5333, -0.9556, 0.1778, -0.9556, 0.5778, 0.9556, 0.5778, 0.9556, 0.5333, -0.9556, 0.5333, 1.0, 0.5333, 1.0, 0.1778, 0.9556, 0.1778, 0.9556, 0.5333, 2.4, 0.9556, -2.4, 0.9556, -2.4, 1.0, 2.4, 1.0, -2.4, 0.9556, 2.4, 0.9556, 2.4, 1.0, -2.4, 1.0, 0.9556, 0.5333, 0.9556, 0.1778, 1.0, 0.1778, 1.0, 0.5333, -0.9556, 0.1333, 0.9556, 0.1333, 0.9556, 0.1778, -0.9556, 0.1778, 0.9556, 0.5778, -0.9556, 0.5778, -0.9556, 0.5333, 0.9556, 0.5333, -1.0, 0.5333, -1.0, 0.1778, -0.9556, 0.1778, -0.9556, 0.5333, -2.4, -0.9556, 2.4, -0.9556, 2.4, -1.0, -2.4, -1.0, 2.4, -0.9556, -2.4, -0.9556, -2.4, -1.0, 2.4, -1.0, -2.4, 0.9556, 2.4, 0.9556, 2.4, -0.9556, -2.4, -0.9556, -0.9556, 0.1778, -0.9556, 0.5333, 0.9556, 0.5333, 0.9556, 0.1778, 2.4, 0.1778, 2.4, 0.5333, -2.4, 0.5333, -2.4, 0.1778, 2.4, 0.9556, -2.4, 0.9556, -2.4, -0.9556, 2.4, -0.9556, -2.4, 0.1778, -2.4, 0.5333, 2.4, 0.5333, 2.4, 0.1778, 0.9556, 0.1778, 0.9556, 0.5333, -0.9556, 0.5333, -0.9556, 0.1778, -1.558, 0.8, -1.558, 0.9, -1.442, 0.9, -1.442, 0.8, -3.667, 0.8, -3.667, 0.9, 3.667, 0.9, 3.667, 0.8, -1.442, 0.8, -1.442, 0.9, -1.558, 0.9, -1.558, 0.8, 3.667, 0.8, 3.667, 0.9, -3.667, 0.9, -3.667, 0.8, -3.667, -1.442, 3.667, -1.442, 3.667, -1.558, -3.667, -1.558, 3.667, -1.442, -3.667, -1.442, -3.667, -1.558, 3.667, -1.558, 1.0, 0.5, 1.0, 1.0, 0.8333, 1.0, 0.8333, 0.5, 0.8333, 0.5, 0.8333, 1.0, 0.6667, 1.0, 0.6667, 0.5, 0.6667, 0.5, 0.6667, 1.0, 0.5, 1.0, 0.5, 0.5, 0.5, 0.5, 0.5, 1.0, 0.3333, 1.0, 0.3333, 0.5, 0.4578, 0.37, 0.25, 0.49, 0.04215, 0.37, 0.04215, 0.13, 0.25, 0.01, 0.4578, 0.13, 0.3333, 0.5, 0.3333, 1.0, 0.1667, 1.0, 0.1667, 0.5, 0.1667, 0.5, 0.1667, 1.0, -8.941e-08, 1.0, -8.941e-08, 0.5, 0.75, 0.49, 0.9578, 0.37, 0.9578, 0.13, 0.75, 0.01, 0.5422, 0.13, 0.5422, 0.37, -3.4, 2.961, -3.4, 3.067, -3.27, 3.067, -3.308, 2.961, -3.4, -1.227, -3.4, -1.333, -3.308, -1.28, -3.4, -1.333, -3.4, -1.227, -3.308, -1.28, -3.4, 3.067, -3.4, 3.173, -3.308, 3.173, -3.27, 3.067, -1.28, 2.961, -1.258, 3.067, -1.408, 3.067, -1.386, 2.961, -3.308, -1.28, -3.4, -1.333, -3.308, -1.386, -3.4, -1.333, -3.308, -1.28, -3.308, -1.386, -1.258, 3.067, -1.28, 3.173, -1.386, 3.173, -1.408, 3.067, -3.308, 2.961, -3.27, 3.067, -3.4, 3.067, -3.4, 2.961, -3.308, -1.386, -3.4, -1.333, -3.4, -1.439, -3.4, -1.333, -3.308, -1.386, -3.4, -1.439, -3.27, 3.067, -3.308, 3.173, -3.4, 3.173, -3.4, 3.067, -3.4, 2.961, -3.4, 3.067, -3.53, 3.067, -3.492, 2.961, -3.4, -1.439, -3.4, -1.333, -3.492, -1.386, -3.4, -1.333, -3.4, -1.439, -3.492, -1.386, -3.4, 3.067, -3.4, 3.173, -3.492, 3.173, -3.53, 3.067, -1.386, 2.961, -1.408, 3.067, -1.258, 3.067, -1.28, 2.961, -3.492, -1.386, -3.4, -1.333, -3.492, -1.28, -3.4, -1.333, -3.492, -1.386, -3.492, -1.28, -1.408, 3.067, -1.386, 3.173, -1.28, 3.173, -1.258, 3.067, -3.492, 2.961, -3.53, 3.067, -3.4, 3.067, -3.4, 2.961, -3.492, -1.28, -3.4, -1.333, -3.4, -1.227, -3.4, -1.333, -3.492, -1.28, -3.4, -1.227, -3.53, 3.067, -3.492, 3.173, -3.4, 3.173, -3.4, 3.067, 1.0, 0.5, 1.0, 1.0, 0.8333, 1.0, 0.8333, 0.5, 0.8333, 0.5, 0.8333, 1.0, 0.6667, 1.0, 0.6667, 0.5, 0.6667, 0.5, 0.6667, 1.0, 0.5, 1.0, 0.5, 0.5, 0.5, 0.5, 0.5, 1.0, 0.3333, 1.0, 0.3333, 0.5, 0.4578, 0.37, 0.25, 0.49, 0.04215, 0.37, 0.04215, 0.13, 0.25, 0.01, 0.4578, 0.13, 0.3333, 0.5, 0.3333, 1.0, 0.1667, 1.0, 0.1667, 0.5, 0.1667, 0.5, 0.1667, 1.0, -8.941e-08, 1.0, -8.941e-08, 0.5, 0.75, 0.49, 0.9578, 0.37, 0.9578, 0.13, 0.75, 0.01, 0.5422, 0.13, 0.5422, 0.37, -3.4, 3.361, -3.4, 3.467, -3.27, 3.467, -3.308, 3.361, -3.4, 0.1061, -3.4, 0.0, -3.308, 0.05303, -3.4, 0.0, -3.4, 0.1061, -3.308, 0.05303, -3.4, 3.467, -3.4, 3.573, -3.308, 3.573, -3.27, 3.467, 0.05303, 3.361, 0.075, 3.467, -0.075, 3.467, -0.05303, 3.361, -3.308, 0.05303, -3.4, 0.0, -3.308, -0.05303, -3.4, 0.0, -3.308, 0.05303, -3.308, -0.05303, 0.075, 3.467, 0.05303, 3.573, -0.05303, 3.573, -0.075, 3.467, -3.308, 3.361, -3.27, 3.467, -3.4, 3.467, -3.4, 3.361, -3.308, -0.05303, -3.4, 0.0, -3.4, -0.1061, -3.4, 0.0, -3.308, -0.05303, -3.4, -0.1061, -3.27, 3.467, -3.308, 3.573, -3.4, 3.573, -3.4, 3.467, -3.4, 3.361, -3.4, 3.467, -3.53, 3.467, -3.492, 3.361, -3.4, -0.1061, -3.4, 0.0, -3.492, -0.05303, -3.4, 0.0, -3.4, -0.1061, -3.492, -0.05303, -3.4, 3.467, -3.4, 3.573, -3.492, 3.573, -3.53, 3.467, -0.05303, 3.361, -0.075, 3.467, 0.075, 3.467, 0.05303, 3.361, -3.492, -0.05303, -3.4, 0.0, -3.492, 0.05303, -3.4, 0.0, -3.492, -0.05303, -3.492, 0.05303, -0.075, 3.467, -0.05303, 3.573, 0.05303, 3.573, 0.075, 3.467, -3.492, 3.361, -3.53, 3.467, -3.4, 3.467, -3.4, 3.361, -3.492, 0.05303, -3.4, 0.0, -3.4, 0.1061, -3.4, 0.0, -3.492, 0.05303, -3.4, 0.1061, -3.53, 3.467, -3.492, 3.573, -3.4, 3.573, -3.4, 3.467, 1.0, 0.5, 1.0, 1.0, 0.8333, 1.0, 0.8333, 0.5, 0.8333, 0.5, 0.8333, 1.0, 0.6667, 1.0, 0.6667, 0.5, 0.6667, 0.5, 0.6667, 1.0, 0.5, 1.0, 0.5, 0.5, 0.5, 0.5, 0.5, 1.0, 0.3333, 1.0, 0.3333, 0.5, 0.4578, 0.37, 0.25, 0.49, 0.04215, 0.37, 0.04215, 0.13, 0.25, 0.01, 0.4578, 0.13, 0.3333, 0.5, 0.3333, 1.0, 0.1667, 1.0, 0.1667, 0.5, 0.1667, 0.5, 0.1667, 1.0, -8.941e-08, 1.0, -8.941e-08, 0.5, 0.75, 0.49, 0.9578, 0.37, 0.9578, 0.13, 0.75, 0.01, 0.5422, 0.13, 0.5422, 0.37, 0.0, 2.961, 0.0, 3.067, 0.1299, 3.067, 0.09186, 2.961, 0.0, -1.227, 0.0, -1.333, 0.09186, -1.28, 0.0, -1.333, 0.0, -1.227, 0.09186, -1.28, 0.0, 3.067, 0.0, 3.173, 0.09186, 3.173, 0.1299, 3.067, -1.28, 2.961, -1.258, 3.067, -1.408, 3.067, -1.386, 2.961, 0.09186, -1.28, 0.0, -1.333, 0.09186, -1.386, 0.0, -1.333, 0.09186, -1.28, 0.09186, -1.386, -1.258, 3.067, -1.28, 3.173, -1.386, 3.173, -1.408, 3.067, 0.09186, 2.961, 0.1299, 3.067, -2.484e-08, 3.067, -2.484e-08, 2.961, 0.09186, -1.386, 0.0, -1.333, -2.484e-08, -1.439, 0.0, -1.333, 0.09186, -1.386, -2.484e-08, -1.439, 0.1299, 3.067, 0.09186, 3.173, -2.484e-08, 3.173, -2.484e-08, 3.067, -2.484e-08, 2.961, -2.484e-08, 3.067, -0.1299, 3.067, -0.09186, 2.961, -2.484e-08, -1.439, 0.0, -1.333, -0.09186, -1.386, 0.0, -1.333, -2.484e-08, -1.439, -0.09186, -1.386, -2.484e-08, 3.067, -2.484e-08, 3.173, -0.09186, 3.173, -0.1299, 3.067, -1.386, 2.961, -1.408, 3.067, -1.258, 3.067, -1.28, 2.961, -0.09186, -1.386, 0.0, -1.333, -0.09186, -1.28, 0.0, -1.333, -0.09186, -1.386, -0.09186, -1.28, -1.408, 3.067, -1.386, 3.173, -1.28, 3.173, -1.258, 3.067, -0.09186, 2.961, -0.1299, 3.067, 0.0, 3.067, 0.0, 2.961, -0.09186, -1.28, 0.0, -1.333, 0.0, -1.227, 0.0, -1.333, -0.09186, -1.28, 0.0, -1.227, -0.1299, 3.067, -0.09186, 3.173, 0.0, 3.173, 0.0, 3.067, 1.0, 0.5, 1.0, 1.0, 0.8333, 1.0, 0.8333, 0.5, 0.8333, 0.5, 0.8333, 1.0, 0.6667, 1.0, 0.6667, 0.5, 0.6667, 0.5, 0.6667, 1.0, 0.5, 1.0, 0.5, 0.5, 0.5, 0.5, 0.5, 1.0, 0.3333, 1.0, 0.3333, 0.5, 0.4578, 0.37, 0.25, 0.49, 0.04215, 0.37, 0.04215, 0.13, 0.25, 0.01, 0.4578, 0.13, 0.3333, 0.5, 0.3333, 1.0, 0.1667, 1.0, 0.1667, 0.5, 0.1667, 0.5, 0.1667, 1.0, -8.941e-08, 1.0, -8.941e-08, 0.5, 0.75, 0.49, 0.9578, 0.37, 0.9578, 0.13, 0.75, 0.01, 0.5422, 0.13, 0.5422, 0.37, 0.0, 3.361, 0.0, 3.467, 0.1299, 3.467, 0.09186, 3.361, 0.0, 0.1061, 0.0, 0.0, 0.09186, 0.05303, 0.0, 0.0, 0.0, 0.1061, 0.09186, 0.05303, 0.0, 3.467, 0.0, 3.573, 0.09186, 3.573, 0.1299, 3.467, 0.05303, 3.361, 0.075, 3.467, -0.075, 3.467, -0.05303, 3.361, 0.09186, 0.05303, 0.0, 0.0, 0.09186, -0.05303, 0.0, 0.0, 0.09186, 0.05303, 0.09186, -0.05303, 0.075, 3.467, 0.05303, 3.573, -0.05303, 3.573, -0.075, 3.467, 0.09186, 3.361, 0.1299, 3.467, -2.484e-08, 3.467, -2.484e-08, 3.361, 0.09186, -0.05303, 0.0, 0.0, -2.484e-08, -0.1061, 0.0, 0.0, 0.09186, -0.05303, -2.484e-08, -0.1061, 0.1299, 3.467, 0.09186, 3.573, -2.484e-08, 3.573, -2.484e-08, 3.467, -2.484e-08, 3.361, -2.484e-08, 3.467, -0.1299, 3.467, -0.09186, 3.361, -2.484e-08, -0.1061, 0.0, 0.0, -0.09186, -0.05303, 0.0, 0.0, -2.484e-08, -0.1061, -0.09186, -0.05303, -2.484e-08, 3.467, -2.484e-08, 3.573, -0.09186, 3.573, -0.1299, 3.467, -0.05303, 3.361, -0.075, 3.467, 0.075, 3.467, 0.05303, 3.361, -0.09186, -0.05303, 0.0, 0.0, -0.09186, 0.05303, 0.0, 0.0, -0.09186, -0.05303, -0.09186, 0.05303, -0.075, 3.467, -0.05303, 3.573, 0.05303, 3.573, 0.075, 3.467, -0.09186, 3.361, -0.1299, 3.467, 0.0, 3.467, 0.0, 3.361, -0.09186, 0.05303, 0.0, 0.0, 0.0, 0.1061, 0.0, 0.0, -0.09186, 0.05303, 0.0, 0.1061, -0.1299, 3.467, -0.09186, 3.573, 0.0, 3.573, 0.0, 3.467, 1.0, 0.5, 1.0, 1.0, 0.8333, 1.0, 0.8333, 0.5, 0.8333, 0.5, 0.8333, 1.0, 0.6667, 1.0, 0.6667, 0.5, 0.6667, 0.5, 0.6667, 1.0, 0.5, 1.0, 0.5, 0.5, 0.5, 0.5, 0.5, 1.0, 0.3333, 1.0, 0.3333, 0.5, 0.4578, 0.37, 0.25, 0.49, 0.04215, 0.37, 0.04215, 0.13, 0.25, 0.01, 0.4578, 0.13, 0.3333, 0.5, 0.3333, 1.0, 0.1667, 1.0, 0.1667, 0.5, 0.1667, 0.5, 0.1667, 1.0, -8.941e-08, 1.0, -8.941e-08, 0.5, 0.75, 0.49, 0.9578, 0.37, 0.9578, 0.13, 0.75, 0.01, 0.5422, 0.13, 0.5422, 0.37, 3.4, 2.961, 3.4, 3.067, 3.53, 3.067, 3.492, 2.961, 3.4, -1.227, 3.4, -1.333, 3.492, -1.28, 3.4, -1.333, 3.4, -1.227, 3.492, -1.28, 3.4, 3.067, 3.4, 3.173, 3.492, 3.173, 3.53, 3.067, -1.28, 2.961, -1.258, 3.067, -1.408, 3.067, -1.386, 2.961, 3.492, -1.28, 3.4, -1.333, 3.492, -1.386, 3.4, -1.333, 3.492, -1.28, 3.492, -1.386, -1.258, 3.067, -1.28, 3.173, -1.386, 3.173, -1.408, 3.067, 3.492, 2.961, 3.53, 3.067, 3.4, 3.067, 3.4, 2.961, 3.492, -1.386, 3.4, -1.333, 3.4, -1.439, 3.4, -1.333, 3.492, -1.386, 3.4, -1.439, 3.53, 3.067, 3.492, 3.173, 3.4, 3.173, 3.4, 3.067, 3.4, 2.961, 3.4, 3.067, 3.27, 3.067, 3.308, 2.961, 3.4, -1.439, 3.4, -1.333, 3.308, -1.386, 3.4, -1.333, 3.4, -1.439, 3.308, -1.386, 3.4, 3.067, 3.4, 3.173, 3.308, 3.173, 3.27, 3.067, -1.386, 2.961, -1.408, 3.067, -1.258, 3.067, -1.28, 2.961, 3.308, -1.386, 3.4, -1.333, 3.308, -1.28, 3.4, -1.333, 3.308, -1.386, 3.308, -1.28, -1.408, 3.067, -1.386, 3.173, -1.28, 3.173, -1.258, 3.067, 3.308, 2.961, 3.27, 3.067, 3.4, 3.067, 3.4, 2.961, 3.308, -1.28, 3.4, -1.333, 3.4, -1.227, 3.4, -1.333, 3.308, -1.28, 3.4, -1.227, 3.27, 3.067, 3.308, 3.173, 3.4, 3.173, 3.4, 3.067, 1.0, 0.5, 1.0, 1.0, 0.8333, 1.0, 0.8333, 0.5, 0.8333, 0.5, 0.8333, 1.0, 0.6667, 1.0, 0.6667, 0.5, 0.6667, 0.5, 0.6667, 1.0, 0.5, 1.0, 0.5, 0.5, 0.5, 0.5, 0.5, 1.0, 0.3333, 1.0, 0.3333, 0.5, 0.4578, 0.37, 0.25, 0.49, 0.04215, 0.37, 0.04215, 0.13, 0.25, 0.01, 0.4578, 0.13, 0.3333, 0.5, 0.3333, 1.0, 0.1667, 1.0, 0.1667, 0.5, 0.1667, 0.5, 0.1667, 1.0, -8.941e-08, 1.0, -8.941e-08, 0.5, 0.75, 0.49, 0.9578, 0.37, 0.9578, 0.13, 0.75, 0.01, 0.5422, 0.13, 0.5422, 0.37, 3.4, 3.361, 3.4, 3.467, 3.53, 3.467, 3.492, 3.361, 3.4, 0.1061, 3.4, 0.0, 3.492, 0.05303, 3.4, 0.0, 3.4, 0.1061, 3.492, 0.05303, 3.4, 3.467, 3.4, 3.573, 3.492, 3.573, 3.53, 3.467, 0.05303, 3.361, 0.075, 3.467, -0.075, 3.467, -0.05303, 3.361, 3.492, 0.05303, 3.4, 0.0, 3.492, -0.05303, 3.4, 0.0, 3.492, 0.05303, 3.492, -0.05303, 0.075, 3.467, 0.05303, 3.573, -0.05303, 3.573, -0.075, 3.467, 3.492, 3.361, 3.53, 3.467, 3.4, 3.467, 3.4, 3.361, 3.492, -0.05303, 3.4, 0.0, 3.4, -0.1061, 3.4, 0.0, 3.492, -0.05303, 3.4, -0.1061, 3.53, 3.467, 3.492, 3.573, 3.4, 3.573, 3.4, 3.467, 3.4, 3.361, 3.4, 3.467, 3.27, 3.467, 3.308, 3.361, 3.4, -0.1061, 3.4, 0.0, 3.308, -0.05303, 3.4, 0.0, 3.4, -0.1061, 3.308, -0.05303, 3.4, 3.467, 3.4, 3.573, 3.308, 3.573, 3.27, 3.467, -0.05303, 3.361, -0.075, 3.467, 0.075, 3.467, 0.05303, 3.361, 3.308, -0.05303, 3.4, 0.0, 3.308, 0.05303, 3.4, 0.0, 3.308, -0.05303, 3.308, 0.05303, -0.075, 3.467, -0.05303, 3.573, 0.05303, 3.573, 0.075, 3.467, 3.308, 3.361, 3.27, 3.467, 3.4, 3.467, 3.4, 3.361, 3.308, 0.05303, 3.4, 0.0, 3.4, 0.1061, 3.4, 0.0, 3.308, 0.05303, 3.4, 0.1061, 3.27, 3.467, 3.308, 3.573, 3.4, 3.573, 3.4, 3.467, -0.6204, -0.6204, -0.6102, -0.6102, 0.07044, 0.07044, 0.06023, 0.06023, -1.475, 1.135, -1.475, 1.177, 1.475, 1.177, 1.475, 1.135, 0.06023, 0.06023, 0.07044, 0.07044, -0.6102, -0.6102, -0.6204, -0.6204, 1.475, 1.298, 1.475, 1.34, -1.475, 1.34, -1.475, 1.298, -1.475, 0.06023, 1.475, 0.06023, 1.475, -0.6204, -1.475, -0.6204, 1.475, 0.07044, -1.475, 0.07044, -1.475, -0.6102, 1.475, -0.6102, 0.25, 0.49, 0.25, 0.25, 0.4578, 0.37, 0.4578, 0.37, 0.25, 0.25, 0.4578, 0.13, 0.4578, 0.13, 0.25, 0.25, 0.25, 0.01, 0.25, 0.01, 0.25, 0.25, 0.04215, 0.13, 0.75, 0.49, 0.9578, 0.37, 0.9578, 0.13, 0.75, 0.01, 0.5422, 0.13, 0.5422, 0.37, 0.04215, 0.13, 0.25, 0.25, 0.04215, 0.37, 0.04215, 0.37, 0.25, 0.25, 0.25, 0.49, 0.25, 0.49, 0.25, 0.25, 0.4578, 0.37, 0.4578, 0.37, 0.25, 0.25, 0.4578, 0.13, 0.4578, 0.13, 0.25, 0.25, 0.25, 0.01, 0.25, 0.01, 0.25, 0.25, 0.04215, 0.13, 0.75, 0.49, 0.9578, 0.37, 0.9578, 0.13, 0.75, 0.01, 0.5422, 0.13, 0.5422, 0.37, 0.04215, 0.13, 0.25, 0.25, 0.04215, 0.37, 0.04215, 0.37, 0.25, 0.25, 0.25, 0.49, 0.25, 0.49, 0.25, 0.25, 0.4578, 0.37, 0.4578, 0.37, 0.25, 0.25, 0.4578, 0.13, 0.4578, 0.13, 0.25, 0.25, 0.25, 0.01, 0.25, 0.01, 0.25, 0.25, 0.04215, 0.13, 0.75, 0.49, 0.9578, 0.37, 0.9578, 0.13, 0.75, 0.01, 0.5422, 0.13, 0.5422, 0.37, 0.04215, 0.13, 0.25, 0.25, 0.04215, 0.37, 0.04215, 0.37, 0.25, 0.25, 0.25, 0.49, 0.25, 0.49, 0.25, 0.25, 0.4578, 0.37, 0.4578, 0.37, 0.25, 0.25, 0.4578, 0.13, 0.4578, 0.13, 0.25, 0.25, 0.25, 0.01, 0.25, 0.01, 0.25, 0.25, 0.04215, 0.13, 0.75, 0.49, 0.9578, 0.37, 0.9578, 0.13, 0.75, 0.01, 0.5422, 0.13, 0.5422, 0.37, 0.04215, 0.13, 0.25, 0.25, 0.04215, 0.37, 0.04215, 0.37, 0.25, 0.25, 0.25, 0.49, 0.25, 0.49, 0.25, 0.25, 0.4578, 0.37, 0.4578, 0.37, 0.25, 0.25, 0.4578, 0.13, 0.4578, 0.13, 0.25, 0.25, 0.25, 0.01, 0.25, 0.01, 0.25, 0.25, 0.04215, 0.13, 0.75, 0.49, 0.9578, 0.37, 0.9578, 0.13, 0.75, 0.01, 0.5422, 0.13, 0.5422, 0.37, 0.04215, 0.13, 0.25, 0.25, 0.04215, 0.37, 0.04215, 0.37, 0.25, 0.25, 0.25, 0.49, 0.25, 0.49, 0.25, 0.25, 0.4578, 0.37, 0.4578, 0.37, 0.25, 0.25, 0.4578, 0.13, 0.4578, 0.13, 0.25, 0.25, 0.25, 0.01, 0.25, 0.01, 0.25, 0.25, 0.04215, 0.13, 0.75, 0.49, 0.9578, 0.37, 0.9578, 0.13, 0.75, 0.01, 0.5422, 0.13, 0.5422, 0.37, 0.04215, 0.13, 0.25, 0.25, 0.04215, 0.37, 0.04215, 0.37, 0.25, 0.25, 0.25, 0.49, 0.25, 0.49, 0.25, 0.25, 0.4578, 0.37, 0.4578, 0.37, 0.25, 0.25, 0.4578, 0.13, 0.4578, 0.13, 0.25, 0.25, 0.25, 0.01, 0.25, 0.01, 0.25, 0.25, 0.04215, 0.13, 0.75, 0.49, 0.9578, 0.37, 0.9578, 0.13, 0.75, 0.01, 0.5422, 0.13, 0.5422, 0.37, 0.04215, 0.13, 0.25, 0.25, 0.04215, 0.37, 0.04215, 0.37, 0.25, 0.25, 0.25, 0.49, 0.25, 0.49, 0.25, 0.25, 0.4578, 0.37, 0.4578, 0.37, 0.25, 0.25, 0.4578, 0.13, 0.4578, 0.13, 0.25, 0.25, 0.25, 0.01, 0.25, 0.01, 0.25, 0.25, 0.04215, 0.13, 0.75, 0.49, 0.9578, 0.37, 0.9578, 0.13, 0.75, 0.01, 0.5422, 0.13, 0.5422, 0.37, 0.04215, 0.13, 0.25, 0.25, 0.04215, 0.37, 0.04215, 0.37, 0.25, 0.25, 0.25, 0.49, 0.25, 0.49, 0.25, 0.25, 0.4578, 0.37, 0.4578, 0.37, 0.25, 0.25, 0.4578, 0.13, 0.4578, 0.13, 0.25, 0.25, 0.25, 0.01, 0.25, 0.01, 0.25, 0.25, 0.04215, 0.13, 0.75, 0.49, 0.9578, 0.37, 0.9578, 0.13, 0.75, 0.01, 0.5422, 0.13, 0.5422, 0.37, 0.04215, 0.13, 0.25, 0.25, 0.04215, 0.37, 0.04215, 0.37, 0.25, 0.25, 0.25, 0.49, 0.25, 0.49, 0.25, 0.25, 0.4578, 0.37, 0.4578, 0.37, 0.25, 0.25, 0.4578, 0.13, 0.4578, 0.13, 0.25, 0.25, 0.25, 0.01, 0.25, 0.01, 0.25, 0.25, 0.04215, 0.13, 0.75, 0.49, 0.9578, 0.37, 0.9578, 0.13, 0.75, 0.01, 0.5422, 0.13, 0.5422, 0.37, 0.04215, 0.13, 0.25, 0.25, 0.04215, 0.37, 0.04215, 0.37, 0.25, 0.25, 0.25, 0.49, 0.25, 0.49, 0.25, 0.25, 0.4578, 0.37, 0.4578, 0.37, 0.25, 0.25, 0.4578, 0.13, 0.4578, 0.13, 0.25, 0.25, 0.25, 0.01, 0.25, 0.01, 0.25, 0.25, 0.04215, 0.13, 0.75, 0.49, 0.9578, 0.37, 0.9578, 0.13, 0.75, 0.01, 0.5422, 0.13, 0.5422, 0.37, 0.04215, 0.13, 0.25, 0.25, 0.04215, 0.37, 0.04215, 0.37, 0.25, 0.25, 0.25, 0.49, 0.25, 0.49, 0.25, 0.25, 0.4578, 0.37, 0.4578, 0.37, 0.25, 0.25, 0.4578, 0.13, 0.4578, 0.13, 0.25, 0.25, 0.25, 0.01, 0.25, 0.01, 0.25, 0.25, 0.04215, 0.13, 0.75, 0.49, 0.9578, 0.37, 0.9578, 0.13, 0.75, 0.01, 0.5422, 0.13, 0.5422, 0.37, 0.04215, 0.13, 0.25, 0.25, 0.04215, 0.37, 0.04215, 0.37, 0.25, 0.25, 0.25, 0.49, -1.45, -1.033, -1.45, -1.083, -1.5, -1.033, -1.45, -1.083, -1.45, -1.033, -1.5, -1.033, -1.45, -0.9667, -1.5, -0.9667, -1.45, -0.9167, -1.45, -0.9667, -1.45, -0.9167, -1.5, -0.9667, 1.45, -1.033, 1.5, -1.033, 1.45, -1.083, 1.45, -1.033, 1.45, -1.083, 1.5, -1.033, 1.45, -0.9667, 1.45, -0.9167, 1.5, -0.9667, 1.45, -0.9667, 1.5, -0.9667, 1.45, -0.9167, -1.45, -0.9667, -1.45, -1.033, -1.5, -1.033, -1.5, -0.9667, -1.083, 3.45, -1.083, 4.283, -1.033, 4.283, -1.033, 3.45, -1.45, -1.033, -1.45, -0.9667, -1.5, -0.9667, -1.5, -1.033, -0.9167, 4.283, -0.9167, 3.45, -0.9667, 3.45, -0.9667, 4.283, 1.45, -0.9667, -1.45, -0.9667, -1.45, -0.9167, 1.45, -0.9167, -1.45, -0.9667, 1.45, -0.9667, 1.45, -0.9167, -1.45, -0.9167, -0.9667, 4.283, -0.9667, 3.45, -0.9167, 3.45, -0.9167, 4.283, 1.45, -1.033, 1.45, -0.9667, 1.5, -0.9667, 1.5, -1.033, 1.45, -0.9667, 1.45, -1.033, 1.5, -1.033, 1.5, -0.9667, -1.083, 4.283, -1.083, 3.45, -1.033, 3.45, -1.033, 4.283, -1.45, -1.033, 1.45, -1.033, 1.45, -1.083, -1.45, -1.083, 1.45, -1.033, -1.45, -1.033, -1.45, -1.083, 1.45, -1.083, -1.45, -0.9667, 1.45, -0.9667, 1.45, -1.033, -1.45, -1.033, -1.033, 3.45, -1.033, 4.283, -0.9667, 4.283, -0.9667, 3.45, 1.45, 3.45, 1.45, 4.283, -1.45, 4.283, -1.45, 3.45, 1.45, -0.9667, -1.45, -0.9667, -1.45, -1.033, 1.45, -1.033, -1.45, 3.45, -1.45, 4.283, 1.45, 4.283, 1.45, 3.45, -0.9667, 3.45, -0.9667, 4.283, -1.033, 4.283, -1.033, 3.45, 0.1282, 0.6667, 0.1282, 0.75, 0.125, 0.6667, 0.6111, 0.9968, 0.625, 0.9968, 0.6111, 1.0, 0.1282, 0.5833, 0.125, 0.5833, 0.1282, 0.5, 0.625, 0.2244, 0.6111, 0.2532, 0.6111, 0.1875, 0.3718, 0.6667, 0.3854, 0.6667, 0.3803, 0.7516, 0.6266, 0.7099, 0.6111, 0.7532, 0.6111, 0.6875, 0.3718, 0.5833, 0.3803, 0.4984, 0.3854, 0.5833, 0.6266, 0.5617, 0.6111, 0.5833, 0.6111, 0.4976, 0.1282, 0.5833, 0.1282, 0.6667, 0.125, 0.6667, 0.125, 0.5833, 0.3889, 0.0, 0.6111, 0.0, 0.6111, 0.08333, 0.3889, 0.08333, 0.625, 0.08333, 0.625, 0.2244, 0.6111, 0.1875, 0.6111, 0.08333, 0.6111, 0.2532, 0.3889, 0.2532, 0.3889, 0.1667, 0.6111, 0.1875, 0.3718, 0.5833, 0.1282, 0.5833, 0.1282, 0.5, 0.3803, 0.4984, 0.625, 0.2244, 0.6266, 0.5617, 0.6111, 0.4976, 0.6111, 0.2532, 0.6111, 0.5833, 0.3854, 0.5833, 0.3803, 0.4984, 0.6111, 0.4976, 0.3718, 0.6667, 0.3718, 0.5833, 0.3854, 0.5833, 0.3854, 0.6667, 0.6266, 0.5617, 0.6266, 0.7099, 0.6111, 0.6875, 0.6111, 0.5833, 0.6111, 0.7532, 0.3803, 0.7516, 0.3854, 0.6667, 0.6111, 0.6875, 0.1282, 0.6667, 0.3718, 0.6667, 0.3803, 0.7516, 0.1282, 0.75, 0.6266, 0.7099, 0.625, 0.9968, 0.6111, 0.9968, 0.6111, 0.7532, 0.1282, 0.5833, 0.3718, 0.5833, 0.3718, 0.6667, 0.1282, 0.6667, 0.3889, 0.08333, 0.6111, 0.08333, 0.6111, 0.1875, 0.3889, 0.1667, 0.3803, 0.7516, 0.6111, 0.7532, 0.6111, 0.9968, 0.3889, 0.9968, 0.6266, 0.5617, 0.8718, 0.5833, 0.8718, 0.6667, 0.6266, 0.7099, 0.3889, 0.2532, 0.6111, 0.2532, 0.6111, 0.4976, 0.3803, 0.4984, 0.3854, 0.5833, 0.6111, 0.5833, 0.6111, 0.6875, 0.3854, 0.6667, 0.5, 5.96e-08, 0.6, 0.3333, 0.4, 0.3333, 0.6, 0.3333, 0.6, 0.6667, 0.4, 0.6667, 0.4, 0.3333, 0.6, 0.6667, 0.5, 1.0, 0.4, 0.6667, 0.3, 5.96e-08, 0.4, 0.3333, 0.2, 0.3333, 0.4, 0.3333, 0.4, 0.6667, 0.2, 0.6667, 0.2, 0.3333, 0.4, 0.6667, 0.3, 1.0, 0.2, 0.6667, 0.1, 5.96e-08, 0.2, 0.3333, 0.0, 0.3333, 0.2, 0.3333, 0.2, 0.6667, 0.0, 0.6667, 0.0, 0.3333, 0.2, 0.6667, 0.1, 1.0, 0.0, 0.6667, 0.9, 5.96e-08, 1.0, 0.3333, 0.8, 0.3333, 1.0, 0.3333, 1.0, 0.6667, 0.8, 0.6667, 0.8, 0.3333, 1.0, 0.6667, 0.9, 1.0, 0.8, 0.6667, 0.7, 5.96e-08, 0.8, 0.3333, 0.6, 0.3333, 0.8, 0.3333, 0.8, 0.6667, 0.6, 0.6667, 0.6, 0.3333, 0.8, 0.6667, 0.7, 1.0, 0.6, 0.6667])
me_station.materials.append(mat_c_5a3a26)
me_station.materials.append(mat_planks)
me_station.materials.append(mat_gold)
me_station.materials.append(mat_c_d23a2c)
me_station.materials.append(mat_canopy)
me_station.materials.append(mat_c_fbf1dc)
me_station.materials.append(mat_c_ffd23f)
me_station.update()

# ---- objects
ob_station = bpy.data.objects.new('station', me_station)

# ---- transforms, parenting, visibility, modifiers, constraints
ob_station.location = (0.0, 0.0, 0.0)

# ---- collection membership
col_collection.objects.link(ob_station)

# ---- scene / render settings (as saved in the file)
scene.frame_start = 1; scene.frame_end = 250; scene.frame_set(1)
scene.render.engine = 'BLENDER_WORKBENCH'
scene.render.resolution_x = 512
scene.render.resolution_y = 640
scene.render.bake_bias = 0.0
scene.render.bake_samples = 0
scene.render.compositor_device = 'GPU'
scene.eevee.use_volume_custom_range = False
scene.eevee.fast_gi_thickness_near = 0.1
scene.eevee.fast_gi_thickness_far = 0.0
scene.eevee.ray_tracing_options.screen_trace_thickness = 0.1
bpy.context.view_layer.update()

# ---- added for rendering (the .blend has no active camera and no usable light): camera, sun
cam_auto = bpy.data.cameras.new('AutoCamera')
cam_auto.lens = 50.0
cam_auto.sensor_width = 36.0
cam_auto.clip_end = 1000.0
ob_auto_camera = bpy.data.objects.new('AutoCamera', cam_auto)
scene.collection.objects.link(ob_auto_camera)
ob_auto_camera.location = (2.6707, -3.20484, 2.78656)
ob_auto_camera.rotation_euler = (1.09748, -7.21219e-08, 0.694738)
scene.camera = ob_auto_camera
light_auto_sun = bpy.data.lights.new('AutoSun', 'SUN')
light_auto_sun.energy = 3.0
light_auto_sun.angle = 0.0523599
ob_auto_sun = bpy.data.objects.new('AutoSun', light_auto_sun)
scene.collection.objects.link(ob_auto_sun)
ob_auto_sun.rotation_euler = (0.872665, 0.174533, 0.523599)
bpy.context.view_layer.update()
